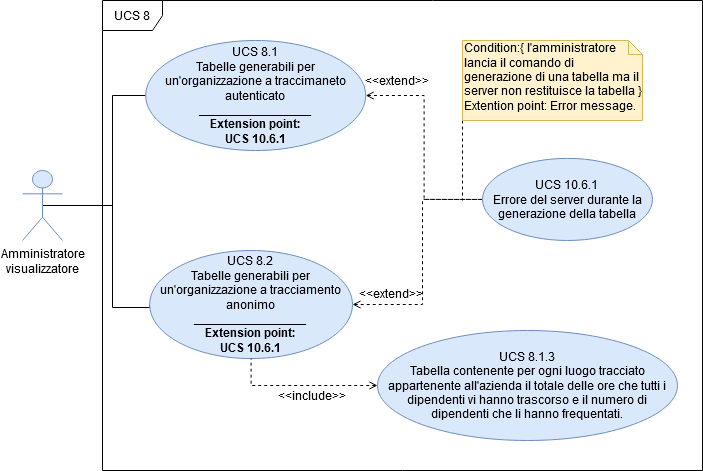

The diagram above was exported from draw.io. Its source (the exported page's mxGraphModel, read from the mxfile embedded in the PNG):
<mxGraphModel dx="1422" dy="830" grid="1" gridSize="10" guides="1" tooltips="1" connect="1" arrows="1" fold="1" page="1" pageScale="1" pageWidth="1169" pageHeight="826" background="#ffffff" math="0" shadow="0">
  <root>
    <mxCell id="0" />
    <mxCell id="1" parent="0" />
    <mxCell id="cKN0UXsZGqbeH57hTbOB-41" value="UCS 8" style="shape=umlFrame;whiteSpace=wrap;html=1;" parent="1" vertex="1">
      <mxGeometry x="290" y="110" width="600" height="470" as="geometry" />
    </mxCell>
    <mxCell id="uoe7aJ2YhWMEB0xlqKQf-13" style="edgeStyle=orthogonalEdgeStyle;rounded=0;orthogonalLoop=1;jettySize=auto;html=1;exitX=0.5;exitY=0.5;exitDx=0;exitDy=0;exitPerimeter=0;entryX=0;entryY=0.5;entryDx=0;entryDy=0;endArrow=none;endFill=0;" edge="1" parent="1" source="cKN0UXsZGqbeH57hTbOB-42" target="cKN0UXsZGqbeH57hTbOB-43">
      <mxGeometry relative="1" as="geometry">
        <Array as="points">
          <mxPoint x="300" y="315" />
          <mxPoint x="300" y="205" />
        </Array>
      </mxGeometry>
    </mxCell>
    <mxCell id="uoe7aJ2YhWMEB0xlqKQf-14" style="edgeStyle=orthogonalEdgeStyle;rounded=0;orthogonalLoop=1;jettySize=auto;html=1;exitX=0.5;exitY=0.5;exitDx=0;exitDy=0;exitPerimeter=0;entryX=0;entryY=0.5;entryDx=0;entryDy=0;endArrow=none;endFill=0;" edge="1" parent="1" source="cKN0UXsZGqbeH57hTbOB-42" target="cKN0UXsZGqbeH57hTbOB-44">
      <mxGeometry relative="1" as="geometry">
        <Array as="points">
          <mxPoint x="300" y="315" />
          <mxPoint x="300" y="417" />
        </Array>
      </mxGeometry>
    </mxCell>
    <mxCell id="cKN0UXsZGqbeH57hTbOB-42" value="Amministratore &lt;br&gt;visualizzatore" style="shape=umlActor;verticalLabelPosition=bottom;labelBackgroundColor=#ffffff;verticalAlign=top;html=1;fillColor=#dae8fc;strokeColor=#6c8ebf;" parent="1" vertex="1">
      <mxGeometry x="210" y="280" width="40" height="70" as="geometry" />
    </mxCell>
    <mxCell id="uoe7aJ2YhWMEB0xlqKQf-16" style="edgeStyle=orthogonalEdgeStyle;rounded=0;orthogonalLoop=1;jettySize=auto;html=1;exitX=1;exitY=0.5;exitDx=0;exitDy=0;entryX=0;entryY=0.5;entryDx=0;entryDy=0;endArrow=none;endFill=0;dashed=1;startArrow=open;startFill=0;" edge="1" parent="1" source="cKN0UXsZGqbeH57hTbOB-43" target="cKN0UXsZGqbeH57hTbOB-58">
      <mxGeometry relative="1" as="geometry" />
    </mxCell>
    <mxCell id="cKN0UXsZGqbeH57hTbOB-43" value="UCS 8.1&lt;br&gt;Tabelle generabili per un'organizzazione a traccimaneto autenticato&lt;br&gt;&lt;b&gt;________________&lt;br&gt;Extension point:&lt;br&gt;UCS 10.6.1&lt;/b&gt;" style="ellipse;whiteSpace=wrap;html=1;fillColor=#dae8fc;strokeColor=#6c8ebf;" parent="1" vertex="1">
      <mxGeometry x="333.19" y="150" width="220" height="110" as="geometry" />
    </mxCell>
    <mxCell id="uoe7aJ2YhWMEB0xlqKQf-17" style="edgeStyle=orthogonalEdgeStyle;rounded=0;orthogonalLoop=1;jettySize=auto;html=1;exitX=1;exitY=0.5;exitDx=0;exitDy=0;entryX=0;entryY=0.5;entryDx=0;entryDy=0;dashed=1;endArrow=none;endFill=0;startArrow=open;startFill=0;" edge="1" parent="1" source="cKN0UXsZGqbeH57hTbOB-44" target="cKN0UXsZGqbeH57hTbOB-58">
      <mxGeometry relative="1" as="geometry">
        <Array as="points">
          <mxPoint x="610" y="414" />
          <mxPoint x="610" y="309" />
        </Array>
      </mxGeometry>
    </mxCell>
    <mxCell id="cKN0UXsZGqbeH57hTbOB-44" value="UCS 8.2&lt;br&gt;Tabelle generabili per un'organizzazione a tracciamento anonimo&lt;br&gt;&lt;b&gt;________________&lt;br&gt;Extension point:&lt;br&gt;UCS 10.6.1&lt;/b&gt;" style="ellipse;whiteSpace=wrap;html=1;fillColor=#dae8fc;strokeColor=#6c8ebf;" parent="1" vertex="1">
      <mxGeometry x="337.19" y="360" width="202.81" height="108.07" as="geometry" />
    </mxCell>
    <mxCell id="cKN0UXsZGqbeH57hTbOB-58" value="UCS 10.6.1&lt;br&gt;Errore del server durante la generazione della tabella" style="ellipse;whiteSpace=wrap;html=1;fillColor=#dae8fc;strokeColor=#6c8ebf;" parent="1" vertex="1">
      <mxGeometry x="670" y="267.86" width="170" height="82.14" as="geometry" />
    </mxCell>
    <mxCell id="uoe7aJ2YhWMEB0xlqKQf-18" style="edgeStyle=orthogonalEdgeStyle;rounded=0;orthogonalLoop=1;jettySize=auto;html=1;exitX=0;exitY=1;exitDx=0;exitDy=0;exitPerimeter=0;dashed=1;endArrow=none;endFill=0;" edge="1" parent="1" source="cKN0UXsZGqbeH57hTbOB-78">
      <mxGeometry relative="1" as="geometry">
        <mxPoint x="650" y="310" as="targetPoint" />
      </mxGeometry>
    </mxCell>
    <mxCell id="cKN0UXsZGqbeH57hTbOB-78" value="Condition:{ l'amministratore lancia il comando di generazione di una tabella ma il server non restituisce la tabella }&lt;br&gt;Extention point: Error message." style="shape=note;whiteSpace=wrap;html=1;size=14;verticalAlign=top;align=left;spacingTop=-6;fillColor=#fff2cc;strokeColor=#d6b656;" parent="1" vertex="1">
      <mxGeometry x="650" y="150" width="180" height="80" as="geometry" />
    </mxCell>
    <mxCell id="uoe7aJ2YhWMEB0xlqKQf-24" style="edgeStyle=orthogonalEdgeStyle;rounded=0;orthogonalLoop=1;jettySize=auto;html=1;exitX=0;exitY=0.5;exitDx=0;exitDy=0;entryX=0.5;entryY=1;entryDx=0;entryDy=0;dashed=1;startArrow=open;startFill=0;endArrow=none;endFill=0;" edge="1" parent="1" source="cKN0UXsZGqbeH57hTbOB-82" target="cKN0UXsZGqbeH57hTbOB-44">
      <mxGeometry relative="1" as="geometry" />
    </mxCell>
    <mxCell id="cKN0UXsZGqbeH57hTbOB-82" value="UCS 8.1.3&lt;br&gt;Tabella contenente per ogni luogo tracciato appartenente all'azienda il totale delle ore che tutti i dipendenti vi hanno trascorso e il numero di dipendenti che li hanno frequentati." style="ellipse;whiteSpace=wrap;html=1;fillColor=#dae8fc;strokeColor=#6c8ebf;" parent="1" vertex="1">
      <mxGeometry x="565" y="440" width="300" height="110" as="geometry" />
    </mxCell>
    <mxCell id="uoe7aJ2YhWMEB0xlqKQf-20" value="&amp;lt;&amp;lt;extend&amp;gt;&amp;gt;" style="text;html=1;strokeColor=none;fillColor=none;align=center;verticalAlign=middle;whiteSpace=wrap;rounded=0;" vertex="1" parent="1">
      <mxGeometry x="559" y="393" width="40" height="20" as="geometry" />
    </mxCell>
    <mxCell id="uoe7aJ2YhWMEB0xlqKQf-21" value="&amp;lt;&amp;lt;extend&amp;gt;&amp;gt;" style="text;html=1;strokeColor=none;fillColor=none;align=center;verticalAlign=middle;whiteSpace=wrap;rounded=0;" vertex="1" parent="1">
      <mxGeometry x="565" y="180" width="40" height="20" as="geometry" />
    </mxCell>
    <mxCell id="uoe7aJ2YhWMEB0xlqKQf-23" value="&amp;lt;&amp;lt;include&amp;gt;&amp;gt;" style="text;html=1;strokeColor=none;fillColor=none;align=center;verticalAlign=middle;whiteSpace=wrap;rounded=0;shadow=1;" vertex="1" parent="1">
      <mxGeometry x="480" y="495" width="40" height="20" as="geometry" />
    </mxCell>
  </root>
</mxGraphModel>